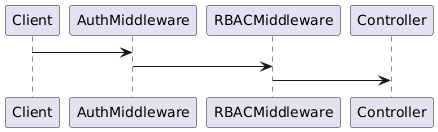

The diagram above was rendered by PlantUML. Its source (embedded in the PNG):
@startuml
Client -> AuthMiddleware
AuthMiddleware -> RBACMiddleware
RBACMiddleware -> Controller
@enduml